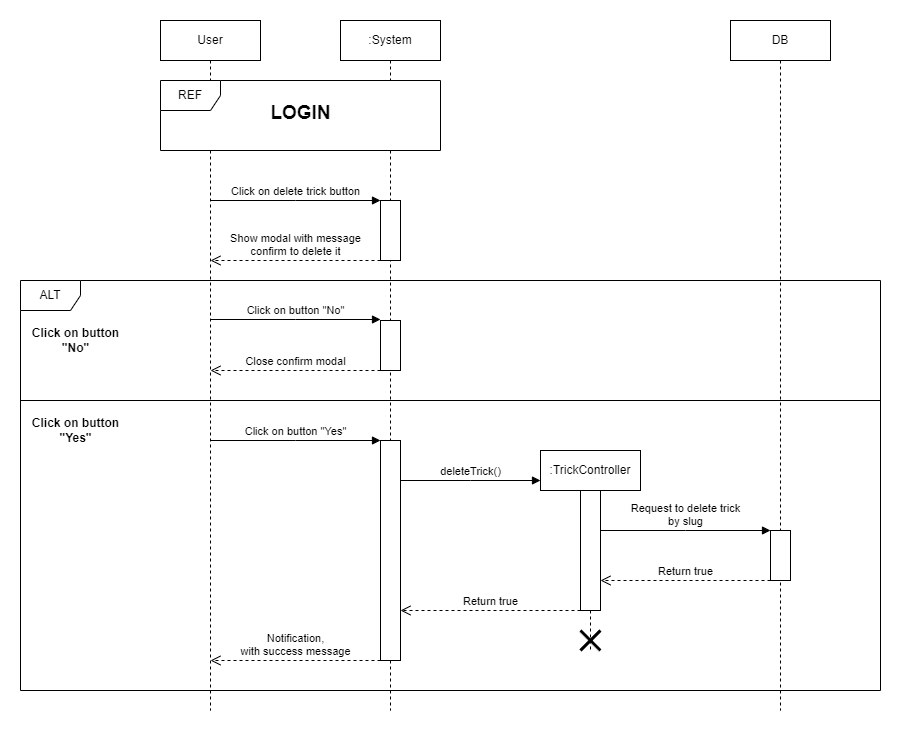

The diagram above was exported from draw.io. Its source (the exported page's mxGraphModel, read from the mxfile embedded in the PNG):
<mxGraphModel dx="2261" dy="699" grid="1" gridSize="10" guides="1" tooltips="1" connect="1" arrows="1" fold="1" page="1" pageScale="1" pageWidth="827" pageHeight="1169" math="0" shadow="0">
  <root>
    <mxCell id="Jr-_RRkE3Y_6YFxEEoIO-0" />
    <mxCell id="Jr-_RRkE3Y_6YFxEEoIO-1" parent="Jr-_RRkE3Y_6YFxEEoIO-0" />
    <mxCell id="Jr-_RRkE3Y_6YFxEEoIO-2" value="User" style="shape=umlLifeline;perimeter=lifelinePerimeter;whiteSpace=wrap;html=1;container=1;dropTarget=0;collapsible=0;recursiveResize=0;outlineConnect=0;portConstraint=eastwest;newEdgeStyle={&quot;edgeStyle&quot;:&quot;elbowEdgeStyle&quot;,&quot;elbow&quot;:&quot;vertical&quot;,&quot;curved&quot;:0,&quot;rounded&quot;:0};labelBackgroundColor=none;" vertex="1" parent="Jr-_RRkE3Y_6YFxEEoIO-1">
      <mxGeometry x="-80" y="30" width="100" height="690" as="geometry" />
    </mxCell>
    <mxCell id="Jr-_RRkE3Y_6YFxEEoIO-3" value=":System" style="shape=umlLifeline;perimeter=lifelinePerimeter;whiteSpace=wrap;html=1;container=1;dropTarget=0;collapsible=0;recursiveResize=0;outlineConnect=0;portConstraint=eastwest;newEdgeStyle={&quot;edgeStyle&quot;:&quot;elbowEdgeStyle&quot;,&quot;elbow&quot;:&quot;vertical&quot;,&quot;curved&quot;:0,&quot;rounded&quot;:0};labelBackgroundColor=none;" vertex="1" parent="Jr-_RRkE3Y_6YFxEEoIO-1">
      <mxGeometry x="100" y="30" width="100" height="690" as="geometry" />
    </mxCell>
    <mxCell id="Jr-_RRkE3Y_6YFxEEoIO-4" value="" style="html=1;points=[];perimeter=orthogonalPerimeter;outlineConnect=0;targetShapes=umlLifeline;portConstraint=eastwest;newEdgeStyle={&quot;edgeStyle&quot;:&quot;elbowEdgeStyle&quot;,&quot;elbow&quot;:&quot;vertical&quot;,&quot;curved&quot;:0,&quot;rounded&quot;:0};labelBackgroundColor=none;" vertex="1" parent="Jr-_RRkE3Y_6YFxEEoIO-3">
      <mxGeometry x="40" y="180" width="20" height="60" as="geometry" />
    </mxCell>
    <mxCell id="Jr-_RRkE3Y_6YFxEEoIO-5" value="" style="html=1;points=[];perimeter=orthogonalPerimeter;outlineConnect=0;targetShapes=umlLifeline;portConstraint=eastwest;newEdgeStyle={&quot;edgeStyle&quot;:&quot;elbowEdgeStyle&quot;,&quot;elbow&quot;:&quot;vertical&quot;,&quot;curved&quot;:0,&quot;rounded&quot;:0};labelBackgroundColor=none;" vertex="1" parent="Jr-_RRkE3Y_6YFxEEoIO-3">
      <mxGeometry x="40" y="420" width="20" height="220" as="geometry" />
    </mxCell>
    <mxCell id="7usUa18hi9-Wb7HwiupC-5" value="" style="html=1;points=[];perimeter=orthogonalPerimeter;outlineConnect=0;targetShapes=umlLifeline;portConstraint=eastwest;newEdgeStyle={&quot;edgeStyle&quot;:&quot;elbowEdgeStyle&quot;,&quot;elbow&quot;:&quot;vertical&quot;,&quot;curved&quot;:0,&quot;rounded&quot;:0};labelBackgroundColor=none;" vertex="1" parent="Jr-_RRkE3Y_6YFxEEoIO-3">
      <mxGeometry x="40" y="300" width="20" height="50" as="geometry" />
    </mxCell>
    <mxCell id="Jr-_RRkE3Y_6YFxEEoIO-6" value=":TrickController" style="shape=umlLifeline;perimeter=lifelinePerimeter;whiteSpace=wrap;html=1;container=1;dropTarget=0;collapsible=0;recursiveResize=0;outlineConnect=0;portConstraint=eastwest;newEdgeStyle={&quot;edgeStyle&quot;:&quot;elbowEdgeStyle&quot;,&quot;elbow&quot;:&quot;vertical&quot;,&quot;curved&quot;:0,&quot;rounded&quot;:0};labelBackgroundColor=none;" vertex="1" parent="Jr-_RRkE3Y_6YFxEEoIO-1">
      <mxGeometry x="300" y="460" width="100" height="200" as="geometry" />
    </mxCell>
    <mxCell id="Jr-_RRkE3Y_6YFxEEoIO-7" value="" style="html=1;points=[];perimeter=orthogonalPerimeter;outlineConnect=0;targetShapes=umlLifeline;portConstraint=eastwest;newEdgeStyle={&quot;edgeStyle&quot;:&quot;elbowEdgeStyle&quot;,&quot;elbow&quot;:&quot;vertical&quot;,&quot;curved&quot;:0,&quot;rounded&quot;:0};labelBackgroundColor=none;" vertex="1" parent="Jr-_RRkE3Y_6YFxEEoIO-6">
      <mxGeometry x="40" y="40" width="20" height="120" as="geometry" />
    </mxCell>
    <mxCell id="Jr-_RRkE3Y_6YFxEEoIO-9" value="DB" style="shape=umlLifeline;perimeter=lifelinePerimeter;whiteSpace=wrap;html=1;container=1;dropTarget=0;collapsible=0;recursiveResize=0;outlineConnect=0;portConstraint=eastwest;newEdgeStyle={&quot;edgeStyle&quot;:&quot;elbowEdgeStyle&quot;,&quot;elbow&quot;:&quot;vertical&quot;,&quot;curved&quot;:0,&quot;rounded&quot;:0};labelBackgroundColor=none;" vertex="1" parent="Jr-_RRkE3Y_6YFxEEoIO-1">
      <mxGeometry x="490" y="30" width="100" height="690" as="geometry" />
    </mxCell>
    <mxCell id="Jr-_RRkE3Y_6YFxEEoIO-10" value="ALT" style="shape=umlFrame;whiteSpace=wrap;html=1;pointerEvents=0;labelBackgroundColor=none;" vertex="1" parent="Jr-_RRkE3Y_6YFxEEoIO-1">
      <mxGeometry x="-220" y="290" width="860" height="410" as="geometry" />
    </mxCell>
    <mxCell id="Jr-_RRkE3Y_6YFxEEoIO-11" value="" style="endArrow=none;html=1;rounded=0;exitX=0;exitY=0.5;exitDx=0;exitDy=0;exitPerimeter=0;labelBackgroundColor=none;fontColor=default;" edge="1" parent="Jr-_RRkE3Y_6YFxEEoIO-1">
      <mxGeometry width="50" height="50" relative="1" as="geometry">
        <mxPoint x="-220" y="410" as="sourcePoint" />
        <mxPoint x="640" y="410" as="targetPoint" />
      </mxGeometry>
    </mxCell>
    <mxCell id="Jr-_RRkE3Y_6YFxEEoIO-12" value="Click on button&lt;br&gt;&quot;No&quot;" style="text;html=1;align=center;verticalAlign=middle;resizable=0;points=[];autosize=1;strokeColor=none;fillColor=none;fontStyle=1;labelBackgroundColor=none;" vertex="1" parent="Jr-_RRkE3Y_6YFxEEoIO-1">
      <mxGeometry x="-220" y="330" width="110" height="40" as="geometry" />
    </mxCell>
    <mxCell id="Jr-_RRkE3Y_6YFxEEoIO-14" value="Close confirm modal" style="html=1;verticalAlign=bottom;endArrow=open;dashed=1;endSize=8;edgeStyle=elbowEdgeStyle;elbow=vertical;curved=0;rounded=0;labelBackgroundColor=none;fontColor=default;" edge="1" parent="Jr-_RRkE3Y_6YFxEEoIO-1">
      <mxGeometry x="-0.0029" relative="1" as="geometry">
        <mxPoint x="140" y="380" as="sourcePoint" />
        <mxPoint x="-30" y="380.5" as="targetPoint" />
        <mxPoint as="offset" />
      </mxGeometry>
    </mxCell>
    <mxCell id="Jr-_RRkE3Y_6YFxEEoIO-16" value="Click on delete trick button" style="html=1;verticalAlign=bottom;endArrow=block;edgeStyle=elbowEdgeStyle;elbow=vertical;curved=0;rounded=0;labelBackgroundColor=none;fontColor=default;" edge="1" parent="Jr-_RRkE3Y_6YFxEEoIO-1">
      <mxGeometry width="80" relative="1" as="geometry">
        <mxPoint x="-30" y="210" as="sourcePoint" />
        <mxPoint x="140" y="210" as="targetPoint" />
      </mxGeometry>
    </mxCell>
    <mxCell id="Jr-_RRkE3Y_6YFxEEoIO-17" value="REF" style="shape=umlFrame;whiteSpace=wrap;html=1;pointerEvents=0;labelBackgroundColor=none;labelBorderColor=none;fillStyle=auto;shadow=0;swimlaneFillColor=default;" vertex="1" parent="Jr-_RRkE3Y_6YFxEEoIO-1">
      <mxGeometry x="-80" y="90" width="280" height="70" as="geometry" />
    </mxCell>
    <mxCell id="Jr-_RRkE3Y_6YFxEEoIO-18" value="&lt;b&gt;&lt;font style=&quot;font-size: 19px;&quot;&gt;LOGIN&lt;/font&gt;&lt;/b&gt;" style="text;html=1;align=center;verticalAlign=middle;resizable=0;points=[];autosize=1;strokeColor=none;fillColor=none;labelBackgroundColor=none;" vertex="1" parent="Jr-_RRkE3Y_6YFxEEoIO-1">
      <mxGeometry x="20" y="103" width="80" height="40" as="geometry" />
    </mxCell>
    <mxCell id="Jr-_RRkE3Y_6YFxEEoIO-25" value="Return true" style="html=1;verticalAlign=bottom;endArrow=open;dashed=1;endSize=8;elbow=vertical;rounded=0;labelBackgroundColor=none;fontColor=default;" edge="1" parent="Jr-_RRkE3Y_6YFxEEoIO-1" target="Jr-_RRkE3Y_6YFxEEoIO-5">
      <mxGeometry x="-0.0033" relative="1" as="geometry">
        <mxPoint x="340" y="620" as="sourcePoint" />
        <mxPoint x="170" y="620" as="targetPoint" />
        <mxPoint as="offset" />
      </mxGeometry>
    </mxCell>
    <mxCell id="Jr-_RRkE3Y_6YFxEEoIO-26" value="" style="shape=umlDestroy;whiteSpace=wrap;html=1;strokeWidth=3;targetShapes=umlLifeline;" vertex="1" parent="Jr-_RRkE3Y_6YFxEEoIO-1">
      <mxGeometry x="340" y="640" width="20" height="20" as="geometry" />
    </mxCell>
    <mxCell id="Jr-_RRkE3Y_6YFxEEoIO-27" value="Notification,&lt;br&gt;with success message" style="html=1;verticalAlign=bottom;endArrow=open;dashed=1;endSize=8;edgeStyle=elbowEdgeStyle;elbow=vertical;curved=0;rounded=0;labelBackgroundColor=none;fontColor=default;" edge="1" parent="Jr-_RRkE3Y_6YFxEEoIO-1">
      <mxGeometry x="-0.0029" relative="1" as="geometry">
        <mxPoint x="140" y="670" as="sourcePoint" />
        <mxPoint x="-30" y="670.5" as="targetPoint" />
        <mxPoint as="offset" />
      </mxGeometry>
    </mxCell>
    <mxCell id="7usUa18hi9-Wb7HwiupC-0" value="Show modal with message&lt;br&gt;confirm to delete it" style="html=1;verticalAlign=bottom;endArrow=open;dashed=1;endSize=8;edgeStyle=elbowEdgeStyle;elbow=vertical;curved=0;rounded=0;labelBackgroundColor=none;fontColor=default;" edge="1" parent="Jr-_RRkE3Y_6YFxEEoIO-1">
      <mxGeometry x="-0.0029" relative="1" as="geometry">
        <mxPoint x="140" y="270" as="sourcePoint" />
        <mxPoint x="-30" y="270.5" as="targetPoint" />
        <mxPoint as="offset" />
      </mxGeometry>
    </mxCell>
    <mxCell id="7usUa18hi9-Wb7HwiupC-1" value="Click on button &quot;No&quot;" style="html=1;verticalAlign=bottom;endArrow=block;edgeStyle=elbowEdgeStyle;elbow=vertical;curved=0;rounded=0;labelBackgroundColor=none;fontColor=default;" edge="1" parent="Jr-_RRkE3Y_6YFxEEoIO-1">
      <mxGeometry width="80" relative="1" as="geometry">
        <mxPoint x="-30" y="329" as="sourcePoint" />
        <mxPoint x="140" y="329" as="targetPoint" />
      </mxGeometry>
    </mxCell>
    <mxCell id="7usUa18hi9-Wb7HwiupC-6" value="Click on button&lt;br&gt;&quot;Yes&quot;" style="text;html=1;align=center;verticalAlign=middle;resizable=0;points=[];autosize=1;strokeColor=none;fillColor=none;fontStyle=1;labelBackgroundColor=none;" vertex="1" parent="Jr-_RRkE3Y_6YFxEEoIO-1">
      <mxGeometry x="-220" y="420" width="110" height="40" as="geometry" />
    </mxCell>
    <mxCell id="7usUa18hi9-Wb7HwiupC-7" value="Click on button &quot;Yes&quot;" style="html=1;verticalAlign=bottom;endArrow=block;edgeStyle=elbowEdgeStyle;elbow=vertical;curved=0;rounded=0;labelBackgroundColor=none;fontColor=default;" edge="1" parent="Jr-_RRkE3Y_6YFxEEoIO-1">
      <mxGeometry width="80" relative="1" as="geometry">
        <mxPoint x="-30" y="450" as="sourcePoint" />
        <mxPoint x="140" y="450" as="targetPoint" />
      </mxGeometry>
    </mxCell>
    <mxCell id="7usUa18hi9-Wb7HwiupC-8" value="deleteTrick()" style="html=1;verticalAlign=bottom;endArrow=block;edgeStyle=elbowEdgeStyle;elbow=vertical;curved=0;rounded=0;labelBackgroundColor=none;fontColor=default;" edge="1" parent="Jr-_RRkE3Y_6YFxEEoIO-1">
      <mxGeometry width="80" relative="1" as="geometry">
        <mxPoint x="160" y="490" as="sourcePoint" />
        <mxPoint x="300" y="490" as="targetPoint" />
      </mxGeometry>
    </mxCell>
    <mxCell id="7usUa18hi9-Wb7HwiupC-9" value="" style="html=1;points=[];perimeter=orthogonalPerimeter;outlineConnect=0;targetShapes=umlLifeline;portConstraint=eastwest;newEdgeStyle={&quot;edgeStyle&quot;:&quot;elbowEdgeStyle&quot;,&quot;elbow&quot;:&quot;vertical&quot;,&quot;curved&quot;:0,&quot;rounded&quot;:0};labelBackgroundColor=none;" vertex="1" parent="Jr-_RRkE3Y_6YFxEEoIO-1">
      <mxGeometry x="530" y="540" width="20" height="50" as="geometry" />
    </mxCell>
    <mxCell id="7usUa18hi9-Wb7HwiupC-10" value="Request to delete trick&lt;br&gt;by slug" style="html=1;verticalAlign=bottom;endArrow=block;edgeStyle=elbowEdgeStyle;elbow=vertical;curved=0;rounded=0;labelBackgroundColor=none;fontColor=default;" edge="1" parent="Jr-_RRkE3Y_6YFxEEoIO-1" source="Jr-_RRkE3Y_6YFxEEoIO-7">
      <mxGeometry width="80" relative="1" as="geometry">
        <mxPoint x="380" y="540" as="sourcePoint" />
        <mxPoint x="530" y="540" as="targetPoint" />
        <mxPoint as="offset" />
      </mxGeometry>
    </mxCell>
    <mxCell id="7usUa18hi9-Wb7HwiupC-11" value="Return true" style="html=1;verticalAlign=bottom;endArrow=open;dashed=1;endSize=8;elbow=vertical;rounded=0;labelBackgroundColor=none;fontColor=default;" edge="1" parent="Jr-_RRkE3Y_6YFxEEoIO-1" target="Jr-_RRkE3Y_6YFxEEoIO-7">
      <mxGeometry x="-0.0033" relative="1" as="geometry">
        <mxPoint x="530" y="590" as="sourcePoint" />
        <mxPoint x="380" y="590" as="targetPoint" />
        <mxPoint as="offset" />
      </mxGeometry>
    </mxCell>
  </root>
</mxGraphModel>